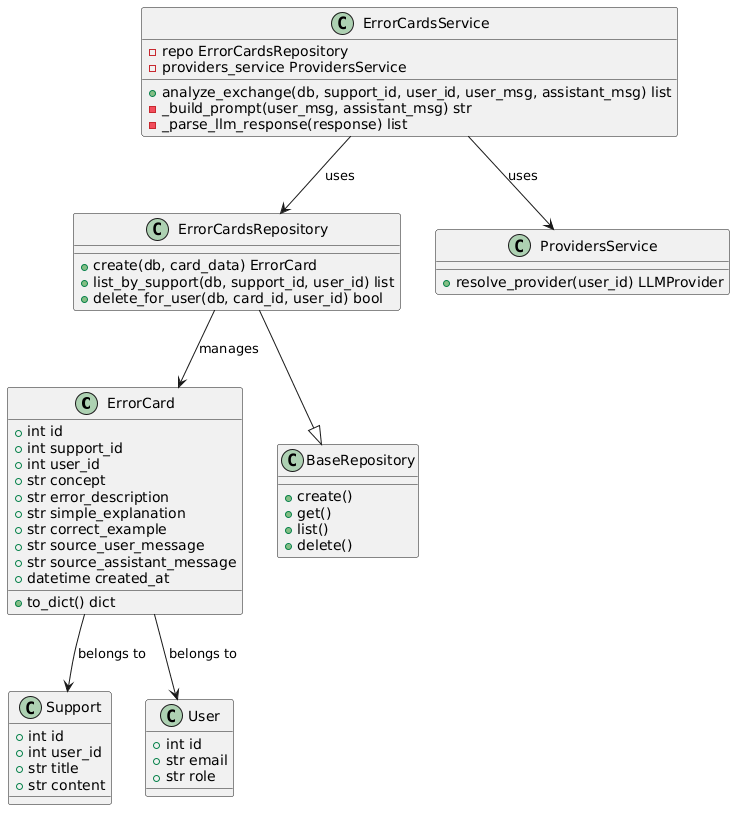

The diagram above was rendered by PlantUML. Its source (embedded in the PNG):
@startuml
class ErrorCard {
  +int id
  +int support_id
  +int user_id
  +str concept
  +str error_description
  +str simple_explanation
  +str correct_example
  +str source_user_message
  +str source_assistant_message
  +datetime created_at
  +to_dict() dict
}

class BaseRepository {
  +create()
  +get()
  +list()
  +delete()
}

class ErrorCardsRepository {
  +create(db, card_data) ErrorCard
  +list_by_support(db, support_id, user_id) list
  +delete_for_user(db, card_id, user_id) bool
}

class ErrorCardsService {
  -repo ErrorCardsRepository
  -providers_service ProvidersService
  +analyze_exchange(db, support_id, user_id, user_msg, assistant_msg) list
  -_build_prompt(user_msg, assistant_msg) str
  -_parse_llm_response(response) list
}

class ProvidersService {
  +resolve_provider(user_id) LLMProvider
}

class Support {
  +int id
  +int user_id
  +str title
  +str content
}

class User {
  +int id
  +str email
  +str role
}

ErrorCardsRepository --|> BaseRepository
ErrorCardsService --> ErrorCardsRepository : uses
ErrorCardsService --> ProvidersService : uses
ErrorCard --> Support : belongs to
ErrorCard --> User : belongs to
ErrorCardsRepository --> ErrorCard : manages
@enduml